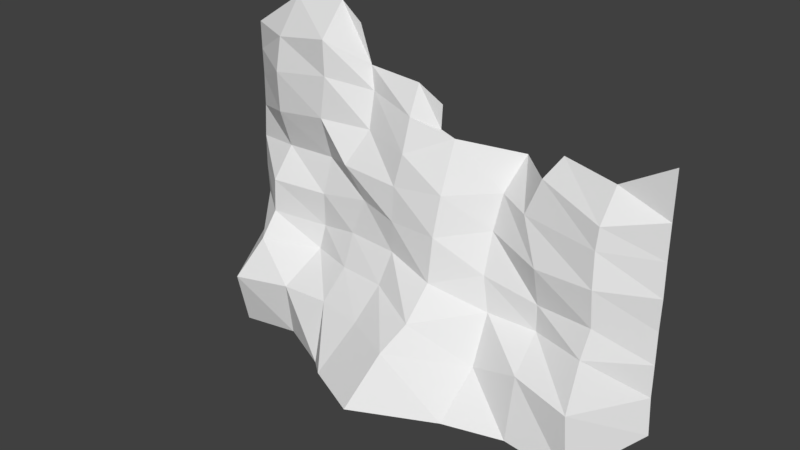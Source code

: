 # Source: mount.blend  (saved by Blender 2.79.0; exported with 4.5.12 LTS)
import bpy
from mathutils import Matrix  # noqa: F401  (used for matrix-valued properties, if any)

bpy.ops.wm.read_factory_settings(use_empty=True)
scene = bpy.context.scene
scene.name = 'Scene'

# ---- collections
col_collection_1 = bpy.data.collections.new('Collection 1'); scene.collection.children.link(col_collection_1)

# ---- world
world_world = bpy.data.worlds.new('World'); scene.world = world_world
world_world.color = (0.05088, 0.05088, 0.05088)
world_world.use_sun_shadow = False
world_world.sun_shadow_jitter_overblur = 0.0
world_world.cycles.sampling_method = 'MANUAL'

# ---- meshes
me_grid = bpy.data.meshes.new('Grid')
me_grid.from_pydata([(-1.549, -0.004804, 0.8579), (-1.548, -0.003155, 0.6665), (-1.546, -0.0008789, 0.4845), (-1.547, -0.002646, 0.2616), (-1.553, -0.01164, 0.03555), (-1.554, -0.01281, -0.1859), (-1.549, -0.005873, -0.3984), (-1.554, -0.01241, -0.6123), (-1.559, -0.01926, -0.8236), (-1.593, -0.06703, -1.048), (-1.186, -0.000635, 1.098), (-1.219, -0.1507, 0.8528), (-1.219, -0.1961, 0.6265), (-1.216, -0.1864, 0.3483), (-1.217, -0.09573, 0.079), (-1.248, -0.2369, -0.1406), (-1.252, -0.2458, -0.3711), (-1.252, -0.3778, -0.5346), (-1.319, -0.5764, -0.7755), (-1.338, -0.4775, -1.162), (-0.8031, -2.995e-05, 1.138), (-0.8061, -0.189, 0.923), (-0.8044, -0.1827, 0.6812), (-0.8368, -0.1936, 0.3967), (-0.8402, -0.1005, 0.09552), (-0.8444, -0.1784, -0.1464), (-0.8556, -0.1646, -0.3894), (-0.8684, -0.208, -0.5495), (-0.9088, -0.5113, -0.7308), (-0.9094, -0.4616, -1.11), (-0.6526, -1.371e-07, 1.018), (-0.5639, -0.001587, 0.7657), (-0.518, -0.03389, 0.6149), (-0.5011, -0.1041, 0.3789), (-0.5903, -0.2424, 0.1564), (-0.4726, -0.1941, -0.07252), (-0.5551, -0.2205, -0.3238), (-0.5366, -0.3302, -0.5262), (-0.5613, -0.509, -0.7151), (-0.5342, -0.6375, -1.111), (-0.1727, -0.01909, 0.7447), (-0.1515, -0.1329, 0.5622), (-0.1459, -0.2108, 0.3451), (-0.1759, -0.2565, 0.1355), (-0.1743, -0.2776, -0.09606), (-0.18, -0.2697, -0.3133), (-0.1913, -0.3856, -0.509), (-0.2226, -0.584, -0.7075), (-0.3333, -0.8196, -1.011), (0.02549, -0.03846, 0.6561), (0.03936, -0.06825, 0.5117), (0.1411, -0.06565, 0.4763), (0.1741, -0.2376, 0.1717), (0.1727, -0.3092, -0.0809), (0.1782, -0.3585, -0.3705), (0.189, -0.5774, -0.5559), (0.1344, -0.7587, -0.6961), (0.06464, -1.011, -0.9959), (0.49, 0.1998, 0.3859), (0.4576, 0.007626, 0.1867), (0.4502, -0.07592, -0.03518), (0.4729, -0.1862, -0.286), (0.533, -0.2195, -0.5056), (0.5591, -0.3895, -0.8017), (0.5417, -0.682, -1.063), (0.8226, 0.05869, 0.5145), (0.7526, -0.048, 0.3885), (0.6818, -0.1055, 0.1616), (0.8431, -0.222, -0.09153), (0.8543, -0.1775, -0.3474), (0.8633, -0.1883, -0.5205), (0.9049, -0.4538, -0.6836), (0.9177, -0.5534, -1.08), (1.219, -0.0318, 0.4873), (1.217, -0.1842, 0.2876), (1.215, -0.2072, 0.1471), (1.24, -0.2486, -0.07337), (1.254, -0.245, -0.3161), (1.246, -0.3265, -0.4901), (1.302, -0.5382, -0.729), (1.352, -0.5686, -1.121), (1.548, -0.003294, 0.6707), (1.547, -0.002098, 0.348), (1.549, -0.006138, 0.1114), (1.557, -0.0167, -0.1153), (1.549, -0.005624, -0.3355), (1.553, -0.01064, -0.5551), (1.555, -0.01347, -0.7778), (1.592, -0.06549, -0.9982)], [], [(0, 1, 11, 10), (1, 2, 12, 11), (2, 3, 13, 12), (3, 4, 14, 13), (4, 5, 15, 14), (5, 6, 16, 15), (6, 7, 17, 16), (7, 8, 18, 17), (8, 9, 19, 18), (10, 11, 21, 20), (11, 12, 22, 21), (12, 13, 23, 22), (13, 14, 24, 23), (14, 15, 25, 24), (15, 16, 26, 25), (16, 17, 27, 26), (17, 18, 28, 27), (18, 19, 29, 28), (20, 21, 31, 30), (21, 22, 32, 31), (22, 23, 33, 32), (23, 24, 34, 33), (24, 25, 35, 34), (25, 26, 36, 35), (26, 27, 37, 36), (27, 28, 38, 37), (28, 29, 39, 38), (31, 32, 41, 40), (32, 33, 42, 41), (33, 34, 43, 42), (34, 35, 44, 43), (35, 36, 45, 44), (36, 37, 46, 45), (37, 38, 47, 46), (38, 39, 48, 47), (40, 41, 50, 49), (41, 42, 51, 50), (42, 43, 52, 51), (43, 44, 53, 52), (44, 45, 54, 53), (45, 46, 55, 54), (46, 47, 56, 55), (47, 48, 57, 56), (51, 52, 59, 58), (52, 53, 60, 59), (53, 54, 61, 60), (54, 55, 62, 61), (55, 56, 63, 62), (56, 57, 64, 63), (58, 59, 67, 66), (59, 60, 68, 67), (60, 61, 69, 68), (61, 62, 70, 69), (62, 63, 71, 70), (63, 64, 72, 71), (65, 66, 74, 73), (66, 67, 75, 74), (67, 68, 76, 75), (68, 69, 77, 76), (69, 70, 78, 77), (70, 71, 79, 78), (71, 72, 80, 79), (73, 74, 82, 81), (74, 75, 83, 82), (75, 76, 84, 83), (76, 77, 85, 84), (77, 78, 86, 85), (78, 79, 87, 86), (79, 80, 88, 87)])
_uv = me_grid.uv_layers.new(name='UVMap')
_uv.uv.foreach_set('vector', [0.1979, 0.8219, 0.1924, 0.7712, 0.2634, 0.8024, 0.2698, 0.879, 0.1924, 0.7712, 0.188, 0.7231, 0.2613, 0.7455, 0.2634, 0.8024, 0.188, 0.7231, 0.1838, 0.664, 0.2553, 0.6737, 0.2613, 0.7455, 0.1838, 0.664, 0.1773, 0.6055, 0.2455, 0.6002, 0.2553, 0.6737, 0.1773, 0.6055, 0.1656, 0.5472, 0.2366, 0.5301, 0.2455, 0.6002, 0.1656, 0.5472, 0.1545, 0.4955, 0.2292, 0.4662, 0.2366, 0.5301, 0.1545, 0.4955, 0.1409, 0.4445, 0.2287, 0.4064, 0.2292, 0.4662, 0.1409, 0.4445, 0.1246, 0.3941, 0.2189, 0.3338, 0.2287, 0.4064, 0.1246, 0.3941, 0.1105, 0.3349, 0.1867, 0.2516, 0.2189, 0.3338, 0.2698, 0.879, 0.2634, 0.8024, 0.3341, 0.8089, 0.3433, 0.8776, 0.2634, 0.8024, 0.2613, 0.7455, 0.3343, 0.7514, 0.3341, 0.8089, 0.2613, 0.7455, 0.2553, 0.6737, 0.3184, 0.6829, 0.3343, 0.7514, 0.2553, 0.6737, 0.2455, 0.6002, 0.3188, 0.5904, 0.3184, 0.6829, 0.2455, 0.6002, 0.2366, 0.5301, 0.3141, 0.5213, 0.3188, 0.5904, 0.2366, 0.5301, 0.2292, 0.4662, 0.3083, 0.4568, 0.3141, 0.5213, 0.2292, 0.4662, 0.2287, 0.4064, 0.303, 0.4167, 0.3083, 0.4568, 0.2287, 0.4064, 0.2189, 0.3338, 0.2875, 0.3305, 0.303, 0.4167, 0.2189, 0.3338, 0.1867, 0.2516, 0.2717, 0.2264, 0.2875, 0.3305, 0.3433, 0.8776, 0.3341, 0.8089, 0.3894, 0.773, 0.3719, 0.8425, 0.3341, 0.8089, 0.3343, 0.7514, 0.3939, 0.7306, 0.3894, 0.773, 0.3343, 0.7514, 0.3184, 0.6829, 0.3898, 0.662, 0.3939, 0.7306, 0.3184, 0.6829, 0.3188, 0.5904, 0.3942, 0.5953, 0.3898, 0.662, 0.3188, 0.5904, 0.3141, 0.5213, 0.3871, 0.5412, 0.3942, 0.5953, 0.3141, 0.5213, 0.3083, 0.4568, 0.3681, 0.4601, 0.3871, 0.5412, 0.3083, 0.4568, 0.303, 0.4167, 0.368, 0.3942, 0.3681, 0.4601, 0.303, 0.4167, 0.2875, 0.3305, 0.3591, 0.3171, 0.368, 0.3942, 0.2875, 0.3305, 0.2717, 0.2264, 0.3507, 0.1958, 0.3591, 0.3171, 0.3894, 0.773, 0.3939, 0.7306, 0.463, 0.6948, 0.4622, 0.752, 0.3939, 0.7306, 0.3898, 0.662, 0.4613, 0.6345, 0.463, 0.6948, 0.3898, 0.662, 0.3942, 0.5953, 0.4547, 0.5766, 0.4613, 0.6345, 0.3942, 0.5953, 0.3871, 0.5412, 0.4502, 0.5128, 0.4547, 0.5766, 0.3871, 0.5412, 0.3681, 0.4601, 0.4457, 0.4472, 0.4502, 0.5128, 0.3681, 0.4601, 0.368, 0.3942, 0.4402, 0.3806, 0.4457, 0.4472, 0.368, 0.3942, 0.3591, 0.3171, 0.4314, 0.2988, 0.4402, 0.3806, 0.3591, 0.3171, 0.3507, 0.1958, 0.4064, 0.1915, 0.4314, 0.2988, 0.4622, 0.752, 0.463, 0.6948, 0.5012, 0.6843, 0.4985, 0.7236, 0.463, 0.6948, 0.4613, 0.6345, 0.5198, 0.673, 0.5012, 0.6843, 0.4613, 0.6345, 0.4547, 0.5766, 0.5212, 0.5838, 0.5198, 0.673, 0.4547, 0.5766, 0.4502, 0.5128, 0.5239, 0.5104, 0.5212, 0.5838, 0.4502, 0.5128, 0.4457, 0.4472, 0.5228, 0.4126, 0.5239, 0.5104, 0.4457, 0.4472, 0.4402, 0.3806, 0.5195, 0.3201, 0.5228, 0.4126, 0.4402, 0.3806, 0.4314, 0.2988, 0.5057, 0.2571, 0.5195, 0.3201, 0.4314, 0.2988, 0.4064, 0.1915, 0.4885, 0.1505, 0.5057, 0.2571, 0.5198, 0.673, 0.5212, 0.5838, 0.5959, 0.5993, 0.6049, 0.6809, 0.5212, 0.5838, 0.5239, 0.5104, 0.5936, 0.534, 0.5959, 0.5993, 0.5239, 0.5104, 0.5228, 0.4126, 0.5961, 0.4684, 0.5936, 0.534, 0.5228, 0.4126, 0.5195, 0.3201, 0.6006, 0.3729, 0.5961, 0.4684, 0.5195, 0.3201, 0.5057, 0.2571, 0.6032, 0.2998, 0.6006, 0.3729, 0.5057, 0.2571, 0.4885, 0.1505, 0.5998, 0.1787, 0.6032, 0.2998, 0.6049, 0.6809, 0.5959, 0.5993, 0.6502, 0.5752, 0.6656, 0.6377, 0.5959, 0.5993, 0.5936, 0.534, 0.6729, 0.5003, 0.6502, 0.5752, 0.5936, 0.534, 0.5961, 0.4684, 0.6678, 0.4279, 0.6729, 0.5003, 0.5961, 0.4684, 0.6006, 0.3729, 0.6685, 0.3813, 0.6678, 0.4279, 0.6006, 0.3729, 0.6032, 0.2998, 0.6739, 0.3001, 0.6685, 0.3813, 0.6032, 0.2998, 0.5998, 0.1787, 0.6769, 0.1854, 0.6739, 0.3001, 0.6801, 0.6814, 0.6656, 0.6377, 0.7512, 0.5885, 0.7563, 0.6534, 0.6656, 0.6377, 0.6502, 0.5752, 0.7488, 0.5517, 0.7512, 0.5885, 0.6502, 0.5752, 0.6729, 0.5003, 0.7526, 0.4911, 0.7488, 0.5517, 0.6729, 0.5003, 0.6678, 0.4279, 0.7529, 0.4186, 0.7526, 0.4911, 0.6678, 0.4279, 0.6685, 0.3813, 0.7484, 0.3619, 0.7529, 0.4186, 0.6685, 0.3813, 0.6739, 0.3001, 0.7472, 0.2732, 0.7484, 0.3619, 0.6739, 0.3001, 0.6769, 0.1854, 0.7624, 0.1734, 0.7472, 0.2732, 0.7563, 0.6534, 0.7512, 0.5885, 0.8192, 0.6111, 0.8209, 0.6991, 0.7512, 0.5885, 0.7488, 0.5517, 0.8224, 0.5455, 0.8192, 0.6111, 0.7488, 0.5517, 0.7526, 0.4911, 0.8253, 0.4852, 0.8224, 0.5455, 0.7526, 0.4911, 0.7529, 0.4186, 0.8305, 0.427, 0.8253, 0.4852, 0.7529, 0.4186, 0.7484, 0.3619, 0.8382, 0.3691, 0.8305, 0.427, 0.7484, 0.3619, 0.7472, 0.2732, 0.8489, 0.3123, 0.8382, 0.3691, 0.7472, 0.2732, 0.7624, 0.1734, 0.8585, 0.2476, 0.8489, 0.3123])
me_grid.use_remesh_preserve_volume = False
me_grid.use_remesh_preserve_attributes = False
me_grid.use_mirror_vertex_groups = False
me_grid.update()

# ---- objects
ob_grid = bpy.data.objects.new('Grid', me_grid)

# ---- transforms, parenting, visibility, modifiers, constraints
ob_grid.location = (0.0, 0.0, 0.0)
ob_grid.lineart.crease_threshold = 0.0

# ---- collection membership
col_collection_1.objects.link(ob_grid)

# ---- scene / render settings (as saved in the file)
scene.frame_start = 1; scene.frame_end = 250; scene.frame_set(43)
scene.render.engine = 'BLENDER_EEVEE_NEXT'
scene.render.resolution_percentage = 50
scene.render.dither_intensity = 0.0
scene.cycles.use_denoising = False
scene.cycles.samples = 128
scene.cycles.sampling_pattern = 'TABULATED_SOBOL'
scene.cycles.use_adaptive_sampling = False
scene.cycles.use_light_tree = False
scene.cycles.blur_glossy = 0.0
scene.cycles.sample_clamp_indirect = 0.0
scene.view_settings.view_transform = 'Standard'
bpy.context.view_layer.update()

# ---- added for rendering (the .blend has no active camera and no usable light): camera, sun
cam_auto = bpy.data.cameras.new('AutoCamera')
cam_auto.lens = 50.0
cam_auto.sensor_width = 36.0
cam_auto.clip_end = 1000.0
ob_auto_camera = bpy.data.objects.new('AutoCamera', cam_auto)
scene.collection.objects.link(ob_auto_camera)
ob_auto_camera.location = (3.80319, -4.97036, 3.03114)
ob_auto_camera.rotation_euler = (1.09748, -7.21219e-08, 0.694738)
scene.camera = ob_auto_camera
light_auto_sun = bpy.data.lights.new('AutoSun', 'SUN')
light_auto_sun.energy = 3.0
light_auto_sun.angle = 0.0523599
ob_auto_sun = bpy.data.objects.new('AutoSun', light_auto_sun)
scene.collection.objects.link(ob_auto_sun)
ob_auto_sun.rotation_euler = (0.872665, 0.174533, 0.523599)
bpy.context.view_layer.update()
